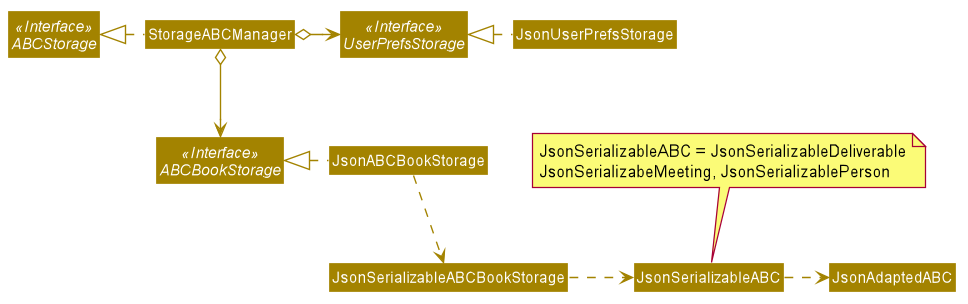

The diagram above was rendered by PlantUML. Its source (embedded in the PNG):
@startuml








skinparam BackgroundColor #FFFFFFF

skinparam Shadowing false

skinparam Class {
    FontColor #FFFFFF
    BorderThickness 1
    BorderColor #FFFFFF
    StereotypeFontColor #FFFFFF
    FontName Arial
}

skinparam Actor {
    BorderColor #000000
    Color #000000
    FontName Arial
}

skinparam Sequence {
    MessageAlign center
    BoxFontSize 15
    BoxPadding 0
    BoxFontColor #FFFFFF
    FontName Arial
}

skinparam Participant {
    FontColor #FFFFFFF
    Padding 20
}

skinparam MinClassWidth 50
skinparam ParticipantPadding 10
skinparam Shadowing false
skinparam DefaultTextAlignment center
skinparam packageStyle Rectangle

hide footbox
hide members
hide circle
skinparam arrowThickness 1.1
skinparam arrowColor #A38300
skinparam classBackgroundColor #A38300

Interface ABCStorage <<Interface>>
Interface UserPrefsStorage <<Interface>>
Interface ABCBookStorage <<Interface>>

Class StorageABCManager
Class JsonUserPrefsStorage
Class JsonABCBookStorage

StorageABCManager .left.|> ABCStorage
StorageABCManager o-right-> UserPrefsStorage
StorageABCManager o--> ABCBookStorage

JsonUserPrefsStorage .left.|> UserPrefsStorage
JsonABCBookStorage .left.|> ABCBookStorage
JsonABCBookStorage .down.> JsonSerializableABCBookStorage
JsonSerializableABCBookStorage .right.> JsonSerializableABC
JsonSerializableABC .right.> JsonAdaptedABC

note top of JsonSerializableABC: JsonSerializableABC = JsonSerializableDeliverable\nJsonSerializabeMeeting, JsonSerializablePerson
@enduml